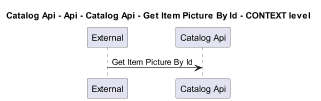

The diagram above was rendered by PlantUML. Its source (embedded in the PNG):
@startuml
!pragma layout smetana
skinparam dpi 60

title Catalog Api - Api - Catalog Api - Get Item Picture By Id - CONTEXT level

participant "External" as C4InterFlow.SoftwareSystems.ExternalSystem
participant "Catalog Api" as dotnet.eShop.Architecture.SoftwareSystems.CatalogApi

C4InterFlow.SoftwareSystems.ExternalSystem -> dotnet.eShop.Architecture.SoftwareSystems.CatalogApi : Get Item Picture By Id


@enduml